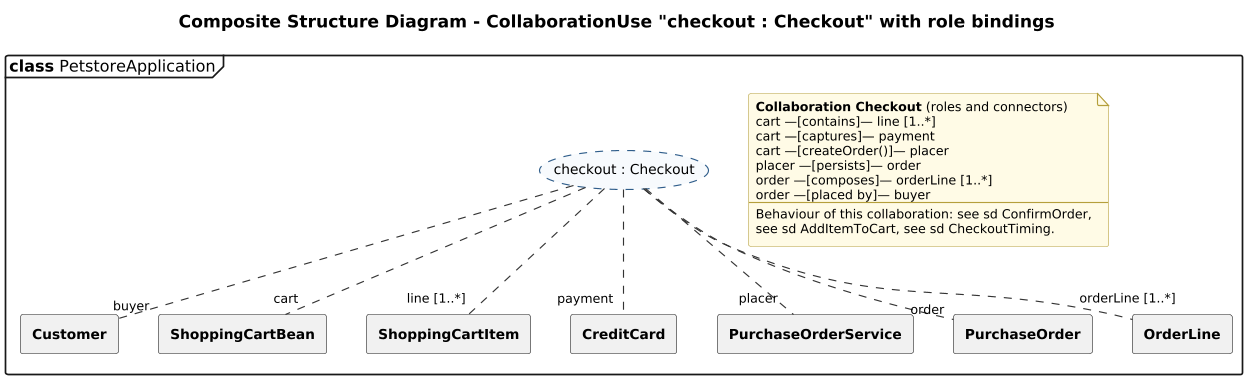

The diagram above was rendered by PlantUML. Its source (embedded in the PNG):
@startuml 07b-composite-structure-checkout-collaboration
' @kind: Composite Structure
' @summary: CollaborationUse "checkout : Checkout" and its role bindings to the classes that play each role.
!include ../_style.iuml
mainframe **class** PetstoreApplication
title Composite Structure Diagram - CollaborationUse "checkout : Checkout" with role bindings

' UML 2.5.1 clause 11.7.4: a CollaborationUse is a dashed ellipse "name : Collaboration";
' each role binding is a dashed dependency labelled with the role name, ending on the
' classifier (or part) that plays that role.
usecase "checkout : Checkout" as coll #line.dashed

rectangle "**Customer**" as r1
rectangle "**ShoppingCartBean**" as r2
rectangle "**ShoppingCartItem**" as r3
rectangle "**CreditCard**" as r4
rectangle "**PurchaseOrderService**" as r5
rectangle "**PurchaseOrder**" as r6
rectangle "**OrderLine**" as r7

coll .. "buyer" r1
coll .. "cart" r2
coll .. "line [1..*]" r3
coll .. "payment" r4
coll .. "placer" r5
coll .. "order" r6
coll .. "orderLine [1..*]" r7

note as N1
  **Collaboration Checkout** (roles and connectors)
  cart —[contains]— line [1..*]
  cart —[captures]— payment
  cart —[createOrder()]— placer
  placer —[persists]— order
  order —[composes]— orderLine [1..*]
  order —[placed by]— buyer
  ----
  Behaviour of this collaboration: see sd ConfirmOrder,
  see sd AddItemToCart, see sd CheckoutTiming.
end note
@enduml